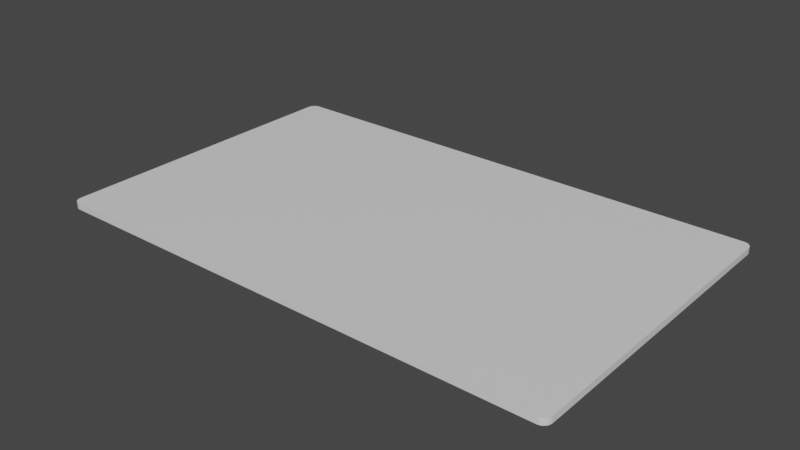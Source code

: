 # Source: card.blend  (saved by Blender 2.92.15; exported with 4.5.12 LTS)
import bpy
from mathutils import Matrix  # noqa: F401  (used for matrix-valued properties, if any)

bpy.ops.wm.read_factory_settings(use_empty=True)
scene = bpy.context.scene
scene.name = 'Scene'

# ---- collections
col_collection = bpy.data.collections.new('Collection'); scene.collection.children.link(col_collection)

# ---- materials (node trees are filled in below, after node groups)
mat_material = bpy.data.materials.new('Material')
mat_material.alpha_threshold = 0.0
mat_material.use_transparent_shadow = False
mat_material.line_color = (0.0, 0.0, 0.0, 1.0)

# ---- material node trees
mat_material.use_nodes = True; mat_material.node_tree.nodes.clear()
_N = mat_material.node_tree.nodes; _L = mat_material.node_tree.links
n0 = _N.new('ShaderNodeOutputMaterial'); n0.name = 'Material Output'; n0.location = (300, 300)
n1 = _N.new('ShaderNodeBsdfPrincipled'); n1.name = 'Principled BSDF'; n1.location = (10, 300)
n1.distribution = 'GGX'
n1.subsurface_method = 'BURLEY'
n1.inputs[2].default_value = 0.4
n1.inputs[3].default_value = 1.45
n1.inputs[27].default_value = (0.0, 0.0, 0.0, 1.0)
n1.inputs[28].default_value = 1.0
_L.new(n1.outputs[0], n0.inputs[0])
n0.is_active_output = True

# ---- world
world_world = bpy.data.worlds.new('World'); scene.world = world_world
world_world.use_nodes = True; world_world.node_tree.nodes.clear()
_N = world_world.node_tree.nodes; _L = world_world.node_tree.links
n0 = _N.new('ShaderNodeOutputWorld'); n0.name = 'World Output'; n0.location = (300, 300)
n1 = _N.new('ShaderNodeBackground'); n1.name = 'Background'; n1.location = (10, 300)
n1.inputs[0].default_value = (0.05088, 0.05088, 0.05088, 1.0)
_L.new(n1.outputs[0], n0.inputs[0])
n0.is_active_output = True
world_world.color = (0.05088, 0.05088, 0.05088)
world_world.use_sun_shadow = False
world_world.sun_shadow_jitter_overblur = 0.0

# ---- meshes
me_cube = bpy.data.meshes.new('Cube')
me_cube.from_pydata([(1.079, 1.0, -0.02), (0.5393, 1.0, -0.02), (0.0, 1.0, -0.02), (-0.5393, 1.0, -0.02), (-1.079, 1.0, -0.02), (-1.079, -1.0, -0.02), (-0.5393, -1.0, -0.02), (0.0, -1.0, -0.02), (0.5393, -1.0, -0.02), (1.079, -1.0, -0.02), (-1.618, 0.5, -0.02), (-1.618, 0.0, -0.02), (-1.618, -0.5, -0.02), (1.618, -0.5, -0.02), (1.618, 0.0, -0.02), (1.618, 0.5, -0.02), (-1.079, 0.5, -0.02), (-1.079, 0.0, -0.02), (-1.079, -0.5, -0.02), (-0.5393, 0.5, -0.02), (-0.5393, 0.0, -0.02), (-0.5393, -0.5, -0.02), (0.0, 0.5, -0.02), (0.0, 0.0, -0.02), (0.0, -0.5, -0.02), (0.5393, 0.5, -0.02), (0.5393, 0.0, -0.02), (0.5393, -0.5, -0.02), (1.079, 0.5, -0.02), (1.079, 0.0, -0.02), (1.079, -0.5, -0.02), (1.568, 1.0, -0.02), (1.618, 0.95, -0.02), (1.578, 0.999, -0.02), (1.587, 0.9962, -0.02), (1.596, 0.9916, -0.02), (1.603, 0.9854, -0.02), (1.61, 0.9778, -0.02), (1.614, 0.9691, -0.02), (1.617, 0.9598, -0.02), (1.618, -0.95, -0.02), (1.568, -1.0, -0.02), (1.617, -0.9598, -0.02), (1.614, -0.9691, -0.02), (1.61, -0.9778, -0.02), (1.603, -0.9854, -0.02), (1.596, -0.9916, -0.02), (1.587, -0.9962, -0.02), (1.578, -0.999, -0.02), (-1.618, 0.95, -0.02), (-1.568, 1.0, -0.02), (-1.617, 0.9598, -0.02), (-1.614, 0.9691, -0.02), (-1.61, 0.9778, -0.02), (-1.603, 0.9854, -0.02), (-1.596, 0.9916, -0.02), (-1.587, 0.9962, -0.02), (-1.578, 0.999, -0.02), (-1.568, -1.0, -0.02), (-1.618, -0.95, -0.02), (-1.578, -0.999, -0.02), (-1.587, -0.9962, -0.02), (-1.596, -0.9916, -0.02), (-1.603, -0.9854, -0.02), (-1.61, -0.9778, -0.02), (-1.614, -0.9691, -0.02), (-1.617, -0.9598, -0.02)], [], [(12, 18, 5, 58, 60, 61, 62, 63, 64, 65, 66, 59), (18, 21, 6, 5), (21, 24, 7, 6), (24, 27, 8, 7), (27, 30, 9, 8), (30, 13, 40, 42, 43, 44, 45, 46, 47, 48, 41, 9), (0, 31, 33, 34, 35, 36, 37, 38, 39, 32, 15, 28), (1, 0, 28, 25), (25, 28, 29, 26), (26, 29, 30, 27), (2, 1, 25, 22), (22, 25, 26, 23), (23, 26, 27, 24), (3, 2, 22, 19), (19, 22, 23, 20), (20, 23, 24, 21), (4, 3, 19, 16), (16, 19, 20, 17), (17, 20, 21, 18), (10, 16, 17, 11), (11, 17, 18, 12), (28, 15, 14, 29), (29, 14, 13, 30), (49, 51, 52, 53, 54, 55, 56, 57, 50, 4, 16, 10)])
me_cube.polygons.foreach_set('use_smooth', [True] * 24)
_k = set([(0, 1), (0, 31), (1, 2), (2, 3), (3, 4), (4, 50), (5, 6), (5, 58), (6, 7), (7, 8), (8, 9), (9, 41), (10, 11), (10, 49), (11, 12), (12, 59), (13, 14), (13, 40), (14, 15), (15, 32), (31, 33), (32, 39), (33, 34), (34, 35), (35, 36), (36, 37), (37, 38), (38, 39), (40, 42), (41, 48), (42, 43), (43, 44), (44, 45), (45, 46), (46, 47), (47, 48), (49, 51), (50, 57), (51, 52), (52, 53), (53, 54), (54, 55), (55, 56), (56, 57), (58, 60), (59, 66), (60, 61), (61, 62), (62, 63), (63, 64), (64, 65), (65, 66)])
me_cube.attributes.new('sharp_edge', 'BOOLEAN', 'EDGE').data.foreach_set('value', [ (min(e.vertices), max(e.vertices)) in _k for e in me_cube.edges])
_uv = me_cube.uv_layers.new(name='UVMap')
_uv.uv.foreach_set('vector', [0.25, 0.0, 0.25, 0.1667, 1.192e-07, 0.1667, 1.192e-07, 0.01545, 0.0004804, 0.01244, 0.001903, 0.009538, 0.004213, 0.006867, 0.007322, 0.004525, 0.01111, 0.002604, 0.01543, 0.001176, 0.02012, 0.0002968, 0.025, 0.0, 0.25, 0.1667, 0.25, 0.3333, 1.192e-07, 0.3333, 1.192e-07, 0.1667, 0.25, 0.3333, 0.25, 0.5, 1.192e-07, 0.5, 1.192e-07, 0.3333, 0.25, 0.5, 0.25, 0.6667, 1.192e-07, 0.6667, 1.192e-07, 0.5, 0.25, 0.6667, 0.25, 0.8333, 1.192e-07, 0.8333, 1.192e-07, 0.6667, 0.25, 0.8333, 0.25, 1.0, 0.025, 1.0, 0.02012, 0.9997, 0.01543, 0.9988, 0.01111, 0.9974, 0.007322, 0.9955, 0.004213, 0.9931, 0.001903, 0.9905, 0.0004804, 0.9876, 0.0, 0.9845, 1.192e-07, 0.8333, 1.0, 0.8333, 1.0, 0.9845, 0.9995, 0.9876, 0.9981, 0.9905, 0.9958, 0.9931, 0.9927, 0.9955, 0.9889, 0.9974, 0.9846, 0.9988, 0.9799, 0.9997, 0.975, 1.0, 0.75, 1.0, 0.75, 0.8333, 1.0, 0.6667, 1.0, 0.8333, 0.75, 0.8333, 0.75, 0.6667, 0.75, 0.6667, 0.75, 0.8333, 0.5, 0.8333, 0.5, 0.6667, 0.5, 0.6667, 0.5, 0.8333, 0.25, 0.8333, 0.25, 0.6667, 1.0, 0.5, 1.0, 0.6667, 0.75, 0.6667, 0.75, 0.5, 0.75, 0.5, 0.75, 0.6667, 0.5, 0.6667, 0.5, 0.5, 0.5, 0.5, 0.5, 0.6667, 0.25, 0.6667, 0.25, 0.5, 1.0, 0.3333, 1.0, 0.5, 0.75, 0.5, 0.75, 0.3333, 0.75, 0.3333, 0.75, 0.5, 0.5, 0.5, 0.5, 0.3333, 0.5, 0.3333, 0.5, 0.5, 0.25, 0.5, 0.25, 0.3333, 1.0, 0.1667, 1.0, 0.3333, 0.75, 0.3333, 0.75, 0.1667, 0.75, 0.1667, 0.75, 0.3333, 0.5, 0.3333, 0.5, 0.1667, 0.5, 0.1667, 0.5, 0.3333, 0.25, 0.3333, 0.25, 0.1667, 0.75, 0.0, 0.75, 0.1667, 0.5, 0.1667, 0.5, 0.0, 0.5, 0.0, 0.5, 0.1667, 0.25, 0.1667, 0.25, 0.0, 0.75, 0.8333, 0.75, 1.0, 0.5, 1.0, 0.5, 0.8333, 0.5, 0.8333, 0.5, 1.0, 0.25, 1.0, 0.25, 0.8333, 0.975, 0.0, 0.9799, 0.0002968, 0.9846, 0.001176, 0.9889, 0.002604, 0.9927, 0.004525, 0.9958, 0.006867, 0.9981, 0.009538, 0.9995, 0.01244, 1.0, 0.01545, 1.0, 0.1667, 0.75, 0.1667, 0.75, 0.0])
me_cube.materials.append(mat_material)
me_cube.use_remesh_preserve_volume = False
me_cube.use_remesh_preserve_attributes = False
me_cube.use_mirror_vertex_groups = False
me_cube.update()
me_cube_001 = bpy.data.meshes.new('Cube.001')
me_cube_001.from_pydata([(1.079, 1.0, -0.02), (0.5393, 1.0, -0.02), (0.0, 1.0, -0.02), (-0.5393, 1.0, -0.02), (-1.079, 1.0, -0.02), (1.079, -1.0, 0.02), (0.5393, -1.0, 0.02), (0.0, -1.0, 0.02), (-0.5393, -1.0, 0.02), (-1.079, -1.0, 0.02), (-1.079, -1.0, -0.02), (-0.5393, -1.0, -0.02), (0.0, -1.0, -0.02), (0.5393, -1.0, -0.02), (1.079, -1.0, -0.02), (-1.079, 1.0, 0.02), (-0.5393, 1.0, 0.02), (0.0, 1.0, 0.02), (0.5393, 1.0, 0.02), (1.079, 1.0, 0.02), (-1.618, 0.5, -0.02), (-1.618, 0.0, -0.02), (-1.618, -0.5, -0.02), (1.618, 0.5, 0.02), (1.618, 0.0, 0.02), (1.618, -0.5, 0.02), (-1.618, -0.5, 0.02), (-1.618, 0.0, 0.02), (-1.618, 0.5, 0.02), (1.618, -0.5, -0.02), (1.618, 0.0, -0.02), (1.618, 0.5, -0.02), (1.618, 0.95, 0.02), (1.568, 1.0, 0.02), (1.617, 0.9598, 0.02), (1.614, 0.9691, 0.02), (1.61, 0.9778, 0.02), (1.603, 0.9854, 0.02), (1.596, 0.9916, 0.02), (1.587, 0.9962, 0.02), (1.578, 0.999, 0.02), (1.568, 1.0, -0.02), (1.618, 0.95, -0.02), (1.578, 0.999, -0.02), (1.587, 0.9962, -0.02), (1.596, 0.9916, -0.02), (1.603, 0.9854, -0.02), (1.61, 0.9778, -0.02), (1.614, 0.9691, -0.02), (1.617, 0.9598, -0.02), (1.568, -1.0, 0.02), (1.618, -0.95, 0.02), (1.578, -0.999, 0.02), (1.587, -0.9962, 0.02), (1.596, -0.9916, 0.02), (1.603, -0.9854, 0.02), (1.61, -0.9778, 0.02), (1.614, -0.9691, 0.02), (1.617, -0.9598, 0.02), (1.618, -0.95, -0.02), (1.568, -1.0, -0.02), (1.617, -0.9598, -0.02), (1.614, -0.9691, -0.02), (1.61, -0.9778, -0.02), (1.603, -0.9854, -0.02), (1.596, -0.9916, -0.02), (1.587, -0.9962, -0.02), (1.578, -0.999, -0.02), (-1.568, 1.0, 0.02), (-1.618, 0.95, 0.02), (-1.578, 0.999, 0.02), (-1.587, 0.9962, 0.02), (-1.596, 0.9916, 0.02), (-1.603, 0.9854, 0.02), (-1.61, 0.9778, 0.02), (-1.614, 0.9691, 0.02), (-1.617, 0.9598, 0.02), (-1.618, 0.95, -0.02), (-1.568, 1.0, -0.02), (-1.617, 0.9598, -0.02), (-1.614, 0.9691, -0.02), (-1.61, 0.9778, -0.02), (-1.603, 0.9854, -0.02), (-1.596, 0.9916, -0.02), (-1.587, 0.9962, -0.02), (-1.578, 0.999, -0.02), (-1.618, -0.95, 0.02), (-1.568, -1.0, 0.02), (-1.617, -0.9598, 0.02), (-1.614, -0.9691, 0.02), (-1.61, -0.9778, 0.02), (-1.603, -0.9854, 0.02), (-1.596, -0.9916, 0.02), (-1.587, -0.9962, 0.02), (-1.578, -0.999, 0.02), (-1.568, -1.0, -0.02), (-1.618, -0.95, -0.02), (-1.578, -0.999, -0.02), (-1.587, -0.9962, -0.02), (-1.596, -0.9916, -0.02), (-1.603, -0.9854, -0.02), (-1.61, -0.9778, -0.02), (-1.614, -0.9691, -0.02), (-1.617, -0.9598, -0.02)], [], [(78, 68, 15, 4), (20, 28, 69, 77), (4, 15, 16, 3), (3, 16, 17, 2), (2, 17, 18, 1), (1, 18, 19, 0), (29, 25, 51, 59), (14, 5, 6, 13), (13, 6, 7, 12), (12, 7, 8, 11), (11, 8, 9, 10), (96, 86, 26, 22), (0, 19, 33, 41), (31, 23, 24, 30), (30, 24, 25, 29), (60, 50, 5, 14), (10, 9, 87, 95), (22, 26, 27, 21), (21, 27, 28, 20), (32, 42, 49, 34), (34, 49, 48, 35), (35, 48, 47, 36), (36, 47, 46, 37), (37, 46, 45, 38), (38, 45, 44, 39), (39, 44, 43, 40), (40, 43, 41, 33), (95, 87, 94, 97), (97, 94, 93, 98), (98, 93, 92, 99), (99, 92, 91, 100), (100, 91, 90, 101), (101, 90, 89, 102), (102, 89, 88, 103), (103, 88, 86, 96), (50, 60, 67, 52), (52, 67, 66, 53), (53, 66, 65, 54), (54, 65, 64, 55), (55, 64, 63, 56), (56, 63, 62, 57), (57, 62, 61, 58), (58, 61, 59, 51), (68, 78, 85, 70), (70, 85, 84, 71), (71, 84, 83, 72), (72, 83, 82, 73), (73, 82, 81, 74), (74, 81, 80, 75), (75, 80, 79, 76), (76, 79, 77, 69), (42, 32, 23, 31)])
me_cube_001.polygons.foreach_set('use_smooth', [True] * 52)
_k = set([(0, 1), (0, 41), (1, 2), (2, 3), (3, 4), (4, 78), (5, 6), (5, 50), (6, 7), (7, 8), (8, 9), (9, 87), (10, 11), (10, 95), (11, 12), (12, 13), (13, 14), (14, 60), (15, 16), (15, 68), (16, 17), (17, 18), (18, 19), (19, 33), (20, 21), (20, 77), (21, 22), (22, 96), (23, 24), (23, 32), (24, 25), (25, 51), (26, 27), (26, 86), (27, 28), (28, 69), (29, 30), (29, 59), (30, 31), (31, 42), (32, 34), (33, 40), (34, 35), (35, 36), (36, 37), (37, 38), (38, 39), (39, 40), (41, 43), (42, 49), (43, 44), (44, 45), (45, 46), (46, 47), (47, 48), (48, 49), (50, 52), (51, 58), (52, 53), (53, 54), (54, 55), (55, 56), (56, 57), (57, 58), (59, 61), (60, 67), (61, 62), (62, 63), (63, 64), (64, 65), (65, 66), (66, 67), (68, 70), (69, 76), (70, 71), (71, 72), (72, 73), (73, 74), (74, 75), (75, 76), (77, 79), (78, 85), (79, 80), (80, 81), (81, 82), (82, 83), (83, 84), (84, 85), (86, 88), (87, 94), (88, 89), (89, 90), (90, 91), (91, 92), (92, 93), (93, 94), (95, 97), (96, 103), (97, 98), (98, 99), (99, 100), (100, 101), (101, 102), (102, 103)])
me_cube_001.attributes.new('sharp_edge', 'BOOLEAN', 'EDGE').data.foreach_set('value', [ (min(e.vertices), max(e.vertices)) in _k for e in me_cube_001.edges])
_uv = me_cube_001.uv_layers.new(name='UVMap')
_uv.uv.foreach_set('vector', [0.02495, 0.989, 0.01247, 0.989, 0.01247, 0.8364, 0.02495, 0.8364, 0.0499, 0.1514, 0.03742, 0.1514, 0.03742, 0.01103, 0.0499, 0.01103, 0.02495, 0.8364, 0.01247, 0.8364, 0.01247, 0.6682, 0.02495, 0.6682, 0.02495, 0.6682, 0.01247, 0.6682, 0.01247, 0.5, 0.02495, 0.5, 0.02495, 0.5, 0.01247, 0.5, 0.01247, 0.3318, 0.02495, 0.3318, 0.02495, 0.3318, 0.01247, 0.3318, 0.01247, 0.1636, 0.02495, 0.1636, 0.03742, 0.1514, 0.02495, 0.1514, 0.02495, 0.01103, 0.03742, 0.01103, 0.01247, 0.8364, 1.863e-09, 0.8364, 3.725e-09, 0.6682, 0.01247, 0.6682, 0.01247, 0.6682, 3.725e-09, 0.6682, 5.588e-09, 0.5, 0.01247, 0.5, 0.01247, 0.5, 5.588e-09, 0.5, 7.451e-09, 0.3318, 0.01247, 0.3318, 0.01247, 0.3318, 7.451e-09, 0.3318, 9.313e-09, 0.1636, 0.01247, 0.1636, 0.0499, 0.6035, 0.03742, 0.6035, 0.03742, 0.4632, 0.0499, 0.4632, 0.02495, 0.1636, 0.01247, 0.1636, 0.01247, 0.01103, 0.02495, 0.01103, 0.03742, 0.4632, 0.02495, 0.4632, 0.02495, 0.3073, 0.03742, 0.3073, 0.03742, 0.3073, 0.02495, 0.3073, 0.02495, 0.1514, 0.03742, 0.1514, 0.01247, 0.989, 0.0, 0.989, 1.863e-09, 0.8364, 0.01247, 0.8364, 0.01247, 0.1636, 9.313e-09, 0.1636, 1.118e-08, 0.01103, 0.01247, 0.01103, 0.0499, 0.4632, 0.03742, 0.4632, 0.03742, 0.3073, 0.0499, 0.3073, 0.0499, 0.3073, 0.03742, 0.3073, 0.03742, 0.1514, 0.0499, 0.1514, 0.02495, 0.6035, 0.03742, 0.6035, 0.03742, 0.6066, 0.02495, 0.6066, 0.02495, 0.6066, 0.03742, 0.6066, 0.03742, 0.6095, 0.02495, 0.6095, 0.02495, 0.6095, 0.03742, 0.6095, 0.03742, 0.6122, 0.02495, 0.6122, 0.02495, 0.6122, 0.03742, 0.6122, 0.03742, 0.6146, 0.02495, 0.6146, 0.01247, 0.0, 0.02495, 0.0, 0.02495, 0.002363, 0.01247, 0.002363, 0.01247, 0.002363, 0.02495, 0.002363, 0.02495, 0.005059, 0.01247, 0.005059, 0.01247, 0.005059, 0.02495, 0.005059, 0.02495, 0.007983, 0.01247, 0.007983, 0.01247, 0.007983, 0.02495, 0.007983, 0.02495, 0.01103, 0.01247, 0.01103, 0.01247, 0.01103, 1.118e-08, 0.01103, 1.118e-08, 0.007983, 0.01247, 0.007983, 0.01247, 0.007983, 1.118e-08, 0.007983, 1.118e-08, 0.005059, 0.01247, 0.005059, 0.01247, 0.005059, 1.118e-08, 0.005059, 1.118e-08, 0.002363, 0.01247, 0.002363, 0.01247, 0.002363, 1.118e-08, 0.002363, 1.118e-08, 0.0, 0.01247, 0.0, 0.0499, 0.6146, 0.03742, 0.6146, 0.03742, 0.6122, 0.0499, 0.6122, 0.0499, 0.6122, 0.03742, 0.6122, 0.03742, 0.6095, 0.0499, 0.6095, 0.0499, 0.6095, 0.03742, 0.6095, 0.03742, 0.6066, 0.0499, 0.6066, 0.0499, 0.6066, 0.03742, 0.6066, 0.03742, 0.6035, 0.0499, 0.6035, 0.0, 0.989, 0.01247, 0.989, 0.01247, 0.992, 0.0, 0.992, 0.0, 0.992, 0.01247, 0.992, 0.01247, 0.9949, 0.0, 0.9949, 0.0, 0.9949, 0.01247, 0.9949, 0.01247, 0.9976, 0.0, 0.9976, 0.0, 0.9976, 0.01247, 0.9976, 0.01247, 1.0, 0.0, 1.0, 0.02495, 0.0, 0.03742, 0.0, 0.03742, 0.002363, 0.02495, 0.002363, 0.02495, 0.002363, 0.03742, 0.002363, 0.03742, 0.005059, 0.02495, 0.005059, 0.02495, 0.005059, 0.03742, 0.005059, 0.03742, 0.007984, 0.02495, 0.007984, 0.02495, 0.007984, 0.03742, 0.007984, 0.03742, 0.01103, 0.02495, 0.01103, 0.01247, 0.989, 0.02495, 0.989, 0.02495, 0.992, 0.01247, 0.992, 0.01247, 0.992, 0.02495, 0.992, 0.02495, 0.9949, 0.01247, 0.9949, 0.01247, 0.9949, 0.02495, 0.9949, 0.02495, 0.9976, 0.01247, 0.9976, 0.01247, 0.9976, 0.02495, 0.9976, 0.02495, 1.0, 0.01247, 1.0, 0.03742, 0.0, 0.0499, 0.0, 0.0499, 0.002363, 0.03742, 0.002363, 0.03742, 0.002363, 0.0499, 0.002363, 0.0499, 0.005059, 0.03742, 0.005059, 0.03742, 0.005059, 0.0499, 0.005059, 0.0499, 0.007984, 0.03742, 0.007984, 0.03742, 0.007984, 0.0499, 0.007984, 0.0499, 0.01103, 0.03742, 0.01103, 0.03742, 0.6035, 0.02495, 0.6035, 0.02495, 0.4632, 0.03742, 0.4632])
me_cube_001.materials.append(mat_material)
me_cube_001.use_remesh_preserve_volume = False
me_cube_001.use_remesh_preserve_attributes = False
me_cube_001.use_mirror_vertex_groups = False
me_cube_001.update()
me_cube_002 = bpy.data.meshes.new('Cube.002')
me_cube_002.from_pydata([(1.079, -1.0, 0.02), (0.5393, -1.0, 0.02), (0.0, -1.0, 0.02), (-0.5393, -1.0, 0.02), (-1.079, -1.0, 0.02), (-1.079, 1.0, 0.02), (-0.5393, 1.0, 0.02), (0.0, 1.0, 0.02), (0.5393, 1.0, 0.02), (1.079, 1.0, 0.02), (1.618, 0.5, 0.02), (1.618, 0.0, 0.02), (1.618, -0.5, 0.02), (-1.618, -0.5, 0.02), (-1.618, 0.0, 0.02), (-1.618, 0.5, 0.02), (1.079, 0.5, 0.02), (1.079, 0.0, 0.02), (1.079, -0.5, 0.02), (0.5393, 0.5, 0.02), (0.5393, 0.0, 0.02), (0.5393, -0.5, 0.02), (0.0, 0.5, 0.02), (0.0, 0.0, 0.02), (0.0, -0.5, 0.02), (-0.5393, 0.5, 0.02), (-0.5393, 0.0, 0.02), (-0.5393, -0.5, 0.02), (-1.079, 0.5, 0.02), (-1.079, 0.0, 0.02), (-1.079, -0.5, 0.02), (1.618, 0.95, 0.02), (1.568, 1.0, 0.02), (1.617, 0.9598, 0.02), (1.614, 0.9691, 0.02), (1.61, 0.9778, 0.02), (1.603, 0.9854, 0.02), (1.596, 0.9916, 0.02), (1.587, 0.9962, 0.02), (1.578, 0.999, 0.02), (1.568, -1.0, 0.02), (1.618, -0.95, 0.02), (1.578, -0.999, 0.02), (1.587, -0.9962, 0.02), (1.596, -0.9916, 0.02), (1.603, -0.9854, 0.02), (1.61, -0.9778, 0.02), (1.614, -0.9691, 0.02), (1.617, -0.9598, 0.02), (-1.568, 1.0, 0.02), (-1.618, 0.95, 0.02), (-1.578, 0.999, 0.02), (-1.587, 0.9962, 0.02), (-1.596, 0.9916, 0.02), (-1.603, 0.9854, 0.02), (-1.61, 0.9778, 0.02), (-1.614, 0.9691, 0.02), (-1.617, 0.9598, 0.02), (-1.618, -0.95, 0.02), (-1.568, -1.0, 0.02), (-1.617, -0.9598, 0.02), (-1.614, -0.9691, 0.02), (-1.61, -0.9778, 0.02), (-1.603, -0.9854, 0.02), (-1.596, -0.9916, 0.02), (-1.587, -0.9962, 0.02), (-1.578, -0.999, 0.02)], [], [(30, 13, 58, 60, 61, 62, 63, 64, 65, 66, 59, 4), (5, 49, 51, 52, 53, 54, 55, 56, 57, 50, 15, 28), (12, 18, 0, 40, 42, 43, 44, 45, 46, 47, 48, 41), (31, 33, 34, 35, 36, 37, 38, 39, 32, 9, 16, 10), (18, 21, 1, 0), (21, 24, 2, 1), (24, 27, 3, 2), (27, 30, 4, 3), (6, 5, 28, 25), (25, 28, 29, 26), (26, 29, 30, 27), (7, 6, 25, 22), (22, 25, 26, 23), (23, 26, 27, 24), (8, 7, 22, 19), (19, 22, 23, 20), (20, 23, 24, 21), (9, 8, 19, 16), (16, 19, 20, 17), (17, 20, 21, 18), (10, 16, 17, 11), (11, 17, 18, 12), (28, 15, 14, 29), (29, 14, 13, 30)])
me_cube_002.polygons.foreach_set('use_smooth', [True] * 24)
_k = set([(0, 1), (0, 40), (1, 2), (2, 3), (3, 4), (4, 59), (5, 6), (5, 49), (6, 7), (7, 8), (8, 9), (9, 32), (10, 11), (10, 31), (11, 12), (12, 41), (13, 14), (13, 58), (14, 15), (15, 50), (31, 33), (32, 39), (33, 34), (34, 35), (35, 36), (36, 37), (37, 38), (38, 39), (40, 42), (41, 48), (42, 43), (43, 44), (44, 45), (45, 46), (46, 47), (47, 48), (49, 51), (50, 57), (51, 52), (52, 53), (53, 54), (54, 55), (55, 56), (56, 57), (58, 60), (59, 66), (60, 61), (61, 62), (62, 63), (63, 64), (64, 65), (65, 66)])
me_cube_002.attributes.new('sharp_edge', 'BOOLEAN', 'EDGE').data.foreach_set('value', [ (min(e.vertices), max(e.vertices)) in _k for e in me_cube_002.edges])
_uv = me_cube_002.uv_layers.new(name='UVMap')
_uv.uv.foreach_set('vector', [0.75, 0.1667, 0.75, 0.0, 0.975, 0.0, 0.9799, 0.0002968, 0.9846, 0.001176, 0.9889, 0.002604, 0.9927, 0.004526, 0.9958, 0.006867, 0.9981, 0.009538, 0.9995, 0.01244, 1.0, 0.01545, 1.0, 0.1667, 0.0, 0.1667, 0.0, 0.01545, 0.0004805, 0.01244, 0.001903, 0.009538, 0.004213, 0.006867, 0.007322, 0.004526, 0.01111, 0.002604, 0.01543, 0.001176, 0.02012, 0.0002968, 0.025, 0.0, 0.25, 0.0, 0.25, 0.1667, 0.75, 1.0, 0.75, 0.8333, 1.0, 0.8333, 1.0, 0.9845, 0.9995, 0.9876, 0.9981, 0.9905, 0.9958, 0.9931, 0.9927, 0.9955, 0.9889, 0.9974, 0.9846, 0.9988, 0.9799, 0.9997, 0.975, 1.0, 0.025, 1.0, 0.02012, 0.9997, 0.01543, 0.9988, 0.01111, 0.9974, 0.007322, 0.9955, 0.004213, 0.9931, 0.001903, 0.9905, 0.0004804, 0.9876, 0.0, 0.9845, 0.0, 0.8333, 0.25, 0.8333, 0.25, 1.0, 0.75, 0.8333, 0.75, 0.6667, 1.0, 0.6667, 1.0, 0.8333, 0.75, 0.6667, 0.75, 0.5, 1.0, 0.5, 1.0, 0.6667, 0.75, 0.5, 0.75, 0.3333, 1.0, 0.3333, 1.0, 0.5, 0.75, 0.3333, 0.75, 0.1667, 1.0, 0.1667, 1.0, 0.3333, 0.0, 0.3333, 0.0, 0.1667, 0.25, 0.1667, 0.25, 0.3333, 0.25, 0.3333, 0.25, 0.1667, 0.5, 0.1667, 0.5, 0.3333, 0.5, 0.3333, 0.5, 0.1667, 0.75, 0.1667, 0.75, 0.3333, 0.0, 0.5, 0.0, 0.3333, 0.25, 0.3333, 0.25, 0.5, 0.25, 0.5, 0.25, 0.3333, 0.5, 0.3333, 0.5, 0.5, 0.5, 0.5, 0.5, 0.3333, 0.75, 0.3333, 0.75, 0.5, 0.0, 0.6667, 0.0, 0.5, 0.25, 0.5, 0.25, 0.6667, 0.25, 0.6667, 0.25, 0.5, 0.5, 0.5, 0.5, 0.6667, 0.5, 0.6667, 0.5, 0.5, 0.75, 0.5, 0.75, 0.6667, 0.0, 0.8333, 0.0, 0.6667, 0.25, 0.6667, 0.25, 0.8333, 0.25, 0.8333, 0.25, 0.6667, 0.5, 0.6667, 0.5, 0.8333, 0.5, 0.8333, 0.5, 0.6667, 0.75, 0.6667, 0.75, 0.8333, 0.25, 1.0, 0.25, 0.8333, 0.5, 0.8333, 0.5, 1.0, 0.5, 1.0, 0.5, 0.8333, 0.75, 0.8333, 0.75, 1.0, 0.25, 0.1667, 0.25, 0.0, 0.5, 0.0, 0.5, 0.1667, 0.5, 0.1667, 0.5, 0.0, 0.75, 0.0, 0.75, 0.1667])
me_cube_002.materials.append(mat_material)
me_cube_002.use_remesh_preserve_volume = False
me_cube_002.use_remesh_preserve_attributes = False
me_cube_002.use_mirror_vertex_groups = False
me_cube_002.update()

# ---- objects
ob_back = bpy.data.objects.new('Back', me_cube)
ob_edge = bpy.data.objects.new('Edge', me_cube_001)
ob_front = bpy.data.objects.new('Front', me_cube_002)

# ---- transforms, parenting, visibility, modifiers, constraints
ob_back.location = (0.0, 0.0, 0.0)
ob_back.lock_rotations_4d = False
ob_back.empty_display_type = 'ARROWS'
ob_back.lineart.crease_threshold = 0.0
_m = ob_back.modifiers.new('EdgeSplit', 'EDGE_SPLIT')
ob_edge.location = (0.0, 0.0, 0.0)
ob_edge.lock_rotations_4d = False
ob_edge.empty_display_type = 'ARROWS'
ob_edge.lineart.crease_threshold = 0.0
_m = ob_edge.modifiers.new('EdgeSplit', 'EDGE_SPLIT')
ob_front.location = (0.0, 0.0, 0.0)
ob_front.lock_rotations_4d = False
ob_front.empty_display_type = 'ARROWS'
ob_front.lineart.crease_threshold = 0.0
_m = ob_front.modifiers.new('EdgeSplit', 'EDGE_SPLIT')

# ---- collection membership
col_collection.objects.link(ob_back)
col_collection.objects.link(ob_edge)
col_collection.objects.link(ob_front)

# ---- scene / render settings (as saved in the file)
scene.frame_start = 1; scene.frame_end = 250; scene.frame_set(1)
scene.render.engine = 'BLENDER_EEVEE_NEXT'
scene.cycles.use_denoising = False
scene.cycles.samples = 128
scene.cycles.sampling_pattern = 'TABULATED_SOBOL'
scene.cycles.use_adaptive_sampling = False
scene.cycles.use_light_tree = False
scene.view_settings.view_transform = 'Filmic'
bpy.context.view_layer.update()

# ---- added for rendering (the .blend has no active camera and no usable light): camera, sun
cam_auto = bpy.data.cameras.new('AutoCamera')
cam_auto.lens = 50.0
cam_auto.sensor_width = 36.0
cam_auto.clip_end = 1000.0
ob_auto_camera = bpy.data.objects.new('AutoCamera', cam_auto)
scene.collection.objects.link(ob_auto_camera)
ob_auto_camera.location = (3.5199, -4.22389, 2.81592)
ob_auto_camera.rotation_euler = (1.09748, -7.21219e-08, 0.694738)
scene.camera = ob_auto_camera
light_auto_sun = bpy.data.lights.new('AutoSun', 'SUN')
light_auto_sun.energy = 3.0
light_auto_sun.angle = 0.0523599
ob_auto_sun = bpy.data.objects.new('AutoSun', light_auto_sun)
scene.collection.objects.link(ob_auto_sun)
ob_auto_sun.rotation_euler = (0.872665, 0.174533, 0.523599)
bpy.context.view_layer.update()
